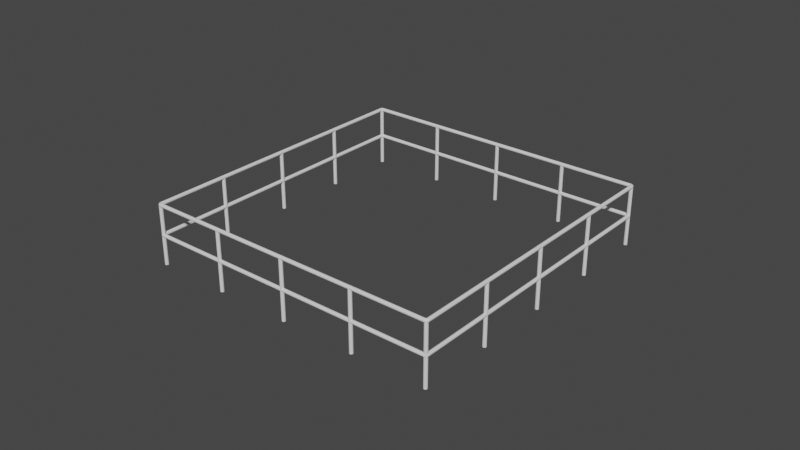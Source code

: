 # Source: squareRailing.blend  (saved by Blender 3.0.42; exported with 4.5.12 LTS)
import bpy
from mathutils import Matrix  # noqa: F401  (used for matrix-valued properties, if any)

bpy.ops.wm.read_factory_settings(use_empty=True)
scene = bpy.context.scene
scene.name = 'Scene'

# ---- collections
col_collection = bpy.data.collections.new('Collection'); scene.collection.children.link(col_collection)

# ---- world
world_world = bpy.data.worlds.new('World'); scene.world = world_world
world_world.use_nodes = True; world_world.node_tree.nodes.clear()
_N = world_world.node_tree.nodes; _L = world_world.node_tree.links
n0 = _N.new('ShaderNodeOutputWorld'); n0.name = 'World Output'; n0.location = (300, 300)
n1 = _N.new('ShaderNodeBackground'); n1.name = 'Background'; n1.location = (10, 300)
n1.inputs[0].default_value = (0.05088, 0.05088, 0.05088, 1.0)
_L.new(n1.outputs[0], n0.inputs[0])
n0.is_active_output = True
world_world.color = (0.05088, 0.05088, 0.05088)
world_world.use_sun_shadow = False
world_world.sun_shadow_jitter_overblur = 0.0

# ---- curves / text
cu_plane_001 = bpy.data.curves.new('Plane.001', 'CURVE')
cu_plane_001.dimensions = '3D'
_sp = cu_plane_001.splines.new('POLY'); _sp.points.add(15)
_sp.points.foreach_set('co', [-0.5, 2.496, -0.015, 0.0, -0.5, 2.5, -0.03, 0.0, -0.5, 2.5, -4.97, 0.0, -0.5, 2.496, -4.985, 0.0, -0.5, 2.485, -4.996, 0.0, -0.5, 2.47, -5.0, 0.0, -0.5, -2.47, -5.0, 0.0, -0.5, -2.485, -4.996, 0.0, -0.5, -2.496, -4.985, 0.0, -0.5, -2.5, -4.97, 0.0, -0.5, -2.5, -0.03, 0.0, -0.5, -2.496, -0.015, 0.0, -0.5, -2.485, -0.004019, 0.0, -0.5, -2.47, 2.186e-08, 0.0, -0.5, 2.47, 2.186e-08, 0.0, -0.5, 2.485, -0.004019, 0.0])
_sp.order_v = 0
_sp.resolution_v = 0
_sp.use_cyclic_u = True
_sp.use_smooth = False
_sp = cu_plane_001.splines.new('POLY'); _sp.points.add(1)
_sp.points.foreach_set('co', [2.381e-07, 2.491, -4.992, 0.0, -1.0, 2.491, -4.992, 0.0])
_sp.order_v = 0
_sp.resolution_v = 0
_sp.use_endpoint_u = True
_sp.use_smooth = False
_sp = cu_plane_001.splines.new('POLY'); _sp.points.add(1)
_sp.points.foreach_set('co', [-1.0, -2.489, -0.01139, 0.0, 4.979e-10, -2.489, -0.01139, 0.0])
_sp.order_v = 0
_sp.resolution_v = 0
_sp.use_endpoint_u = True
_sp.use_smooth = False
_sp = cu_plane_001.splines.new('POLY'); _sp.points.add(1)
_sp.points.foreach_set('co', [-1.0, -2.489, -4.992, 0.0, 1.784e-07, -2.489, -4.992, 0.0])
_sp.order_v = 0
_sp.resolution_v = 0
_sp.use_endpoint_u = True
_sp.use_smooth = False
_sp = cu_plane_001.splines.new('POLY'); _sp.points.add(1)
_sp.points.foreach_set('co', [-8.902e-08, 2.491, -0.008789, 0.0, -1.0, 2.491, -0.008789, 0.0])
_sp.order_v = 0
_sp.resolution_v = 0
_sp.use_endpoint_u = True
_sp.use_smooth = False
_sp = cu_plane_001.splines.new('POLY'); _sp.points.add(15)
_sp.points.foreach_set('co', [-1.0, 2.496, -0.015, 0.0, -1.0, 2.5, -0.03, 0.0, -1.0, 2.5, -4.97, 0.0, -1.0, 2.496, -4.985, 0.0, -1.0, 2.485, -4.996, 0.0, -1.0, 2.47, -5.0, 0.0, -1.0, -2.47, -5.0, 0.0, -1.0, -2.485, -4.996, 0.0, -1.0, -2.496, -4.985, 0.0, -1.0, -2.5, -4.97, 0.0, -1.0, -2.5, -0.03, 0.0, -1.0, -2.496, -0.015, 0.0, -1.0, -2.485, -0.004019, 0.0, -1.0, -2.47, 0.0, 0.0, -1.0, 2.47, 0.0, 0.0, -1.0, 2.485, -0.004019, 0.0])
_sp.order_v = 0
_sp.resolution_v = 0
_sp.use_cyclic_u = True
_sp.use_smooth = False
_sp = cu_plane_001.splines.new('POLY'); _sp.points.add(1)
_sp.points.foreach_set('co', [-7.451e-09, 2.5, -1.25, 0.0, -1.0, 2.5, -1.25, 0.0])
_sp.order_v = 0
_sp.resolution_v = 0
_sp.use_endpoint_u = True
_sp.use_smooth = False
_sp = cu_plane_001.splines.new('POLY'); _sp.points.add(1)
_sp.points.foreach_set('co', [1.565e-07, 2.5, -3.75, 0.0, -1.0, 2.5, -3.75, 0.0])
_sp.order_v = 0
_sp.resolution_v = 0
_sp.use_endpoint_u = True
_sp.use_smooth = False
_sp = cu_plane_001.splines.new('POLY'); _sp.points.add(1)
_sp.points.foreach_set('co', [7.451e-08, 2.5, -2.5, 0.0, -1.0, 2.5, -2.5, 0.0])
_sp.order_v = 0
_sp.resolution_v = 0
_sp.use_endpoint_u = True
_sp.use_smooth = False
_sp = cu_plane_001.splines.new('POLY'); _sp.points.add(1)
_sp.points.foreach_set('co', [-2.235e-08, -1.25, 0.0, 0.0, -1.0, -1.25, 0.0, 0.0])
_sp.order_v = 0
_sp.resolution_v = 0
_sp.use_endpoint_u = True
_sp.use_smooth = False
_sp = cu_plane_001.splines.new('POLY'); _sp.points.add(1)
_sp.points.foreach_set('co', [-6.706e-08, 1.25, 0.0, 0.0, -1.0, 1.25, 0.0, 0.0])
_sp.order_v = 0
_sp.resolution_v = 0
_sp.use_endpoint_u = True
_sp.use_smooth = False
_sp = cu_plane_001.splines.new('POLY'); _sp.points.add(1)
_sp.points.foreach_set('co', [-4.47e-08, 0.0, 0.0, 0.0, -1.0, 0.0, 0.0, 0.0])
_sp.order_v = 0
_sp.resolution_v = 0
_sp.use_endpoint_u = True
_sp.use_smooth = False
_sp = cu_plane_001.splines.new('POLY'); _sp.points.add(1)
_sp.points.foreach_set('co', [1.341e-07, -2.5, -3.75, 0.0, -1.0, -2.5, -3.75, 0.0])
_sp.order_v = 0
_sp.resolution_v = 0
_sp.use_endpoint_u = True
_sp.use_smooth = False
_sp = cu_plane_001.splines.new('POLY'); _sp.points.add(1)
_sp.points.foreach_set('co', [4.47e-08, -2.5, -1.25, 0.0, -1.0, -2.5, -1.25, 0.0])
_sp.order_v = 0
_sp.resolution_v = 0
_sp.use_endpoint_u = True
_sp.use_smooth = False
_sp = cu_plane_001.splines.new('POLY'); _sp.points.add(1)
_sp.points.foreach_set('co', [2.086e-07, 2.384e-07, -5.0, 0.0, -1.0, 0.0, -5.0, 0.0])
_sp.order_v = 0
_sp.resolution_v = 0
_sp.use_endpoint_u = True
_sp.use_smooth = False
_sp = cu_plane_001.splines.new('POLY'); _sp.points.add(1)
_sp.points.foreach_set('co', [2.235e-07, 1.25, -5.0, 0.0, -1.0, 1.25, -5.0, 0.0])
_sp.order_v = 0
_sp.resolution_v = 0
_sp.use_endpoint_u = True
_sp.use_smooth = False
_sp = cu_plane_001.splines.new('POLY'); _sp.points.add(1)
_sp.points.foreach_set('co', [1.937e-07, -1.25, -5.0, 0.0, -1.0, -1.25, -5.0, 0.0])
_sp.order_v = 0
_sp.resolution_v = 0
_sp.use_endpoint_u = True
_sp.use_smooth = False
_sp = cu_plane_001.splines.new('POLY'); _sp.points.add(1)
_sp.points.foreach_set('co', [8.941e-08, -2.5, -2.5, 0.0, -1.0, -2.5, -2.5, 0.0])
_sp.order_v = 0
_sp.resolution_v = 0
_sp.use_endpoint_u = True
_sp.use_smooth = False
cu_plane_001.bevel_depth = 0.03
cu_plane_001.fill_mode = 'FULL'

# ---- objects
ob_plane_001 = bpy.data.objects.new('Plane.001', cu_plane_001)

# ---- transforms, parenting, visibility, modifiers, constraints
ob_plane_001.location = (2.5, 0.0, 0.0)
ob_plane_001.rotation_euler = (0.0, 1.571, 0.0)

# ---- collection membership
col_collection.objects.link(ob_plane_001)

# ---- scene / render settings (as saved in the file)
scene.frame_start = 1; scene.frame_end = 250; scene.frame_set(1)
scene.render.engine = 'BLENDER_EEVEE_NEXT'
scene.cycles.sampling_pattern = 'TABULATED_SOBOL'
scene.cycles.use_light_tree = False
scene.view_settings.view_transform = 'Filmic'
bpy.context.view_layer.update()

# ---- added for rendering (the .blend has no active camera and no usable light): camera, sun
cam_auto = bpy.data.cameras.new('AutoCamera')
cam_auto.lens = 50.0
cam_auto.sensor_width = 36.0
cam_auto.clip_end = 1000.0
ob_auto_camera = bpy.data.objects.new('AutoCamera', cam_auto)
scene.collection.objects.link(ob_auto_camera)
ob_auto_camera.location = (9.5706, -11.4847, 8.15648)
ob_auto_camera.rotation_euler = (1.09748, -7.21219e-08, 0.694738)
scene.camera = ob_auto_camera
light_auto_sun = bpy.data.lights.new('AutoSun', 'SUN')
light_auto_sun.energy = 3.0
light_auto_sun.angle = 0.0523599
ob_auto_sun = bpy.data.objects.new('AutoSun', light_auto_sun)
scene.collection.objects.link(ob_auto_sun)
ob_auto_sun.rotation_euler = (0.872665, 0.174533, 0.523599)
bpy.context.view_layer.update()
